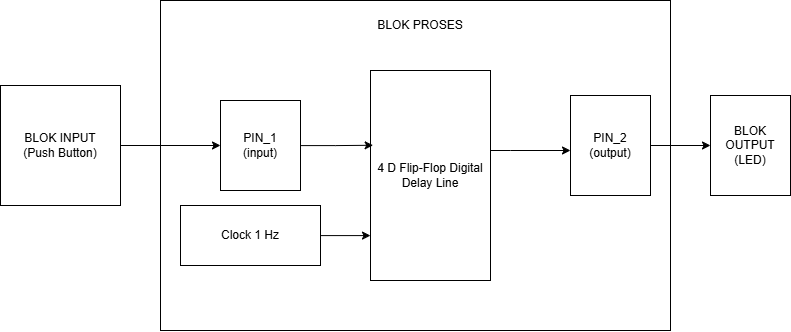

The diagram above was exported from draw.io. Its source (the exported page's mxGraphModel, read from the mxfile embedded in the PNG):
<mxGraphModel dx="1382" dy="816" grid="1" gridSize="10" guides="1" tooltips="1" connect="1" arrows="1" fold="1" page="1" pageScale="1" pageWidth="1654" pageHeight="1169" math="0" shadow="0">
  <root>
    <mxCell id="0" />
    <mxCell id="1" parent="0" />
    <mxCell id="2goPZ1bPjliRe5500dPe-3" edge="1" parent="1" source="2goPZ1bPjliRe5500dPe-1" style="edgeStyle=orthogonalEdgeStyle;rounded=0;orthogonalLoop=1;jettySize=auto;html=1;" target="2goPZ1bPjliRe5500dPe-2" value="">
      <mxGeometry relative="1" as="geometry" />
    </mxCell>
    <mxCell id="2goPZ1bPjliRe5500dPe-1" parent="1" style="whiteSpace=wrap;html=1;" value="BLOK INPUT&lt;div&gt;(Push Button)&lt;/div&gt;" vertex="1">
      <mxGeometry height="120" width="120" x="90" y="165" as="geometry" />
    </mxCell>
    <mxCell id="2goPZ1bPjliRe5500dPe-2" parent="1" style="whiteSpace=wrap;html=1;" value="PIN_1&lt;div&gt;(input)&lt;/div&gt;" vertex="1">
      <mxGeometry height="90" width="80" x="310" y="180" as="geometry" />
    </mxCell>
    <mxCell id="2goPZ1bPjliRe5500dPe-14" edge="1" parent="1" source="2goPZ1bPjliRe5500dPe-4" style="edgeStyle=orthogonalEdgeStyle;rounded=0;orthogonalLoop=1;jettySize=auto;html=1;entryX=0;entryY=0.55;entryDx=0;entryDy=0;entryPerimeter=0;" target="2goPZ1bPjliRe5500dPe-6">
      <mxGeometry relative="1" as="geometry">
        <Array as="points">
          <mxPoint x="600" y="230" />
          <mxPoint x="600" y="230" />
        </Array>
        <mxPoint x="650" y="229" as="targetPoint" />
      </mxGeometry>
    </mxCell>
    <mxCell id="2goPZ1bPjliRe5500dPe-4" parent="1" style="whiteSpace=wrap;html=1;" value="4 D Flip-Flop Digital Delay Line" vertex="1">
      <mxGeometry height="210" width="120" x="460" y="150" as="geometry" />
    </mxCell>
    <mxCell id="2goPZ1bPjliRe5500dPe-9" edge="1" parent="1" source="2goPZ1bPjliRe5500dPe-6" style="edgeStyle=orthogonalEdgeStyle;rounded=0;orthogonalLoop=1;jettySize=auto;html=1;" target="2goPZ1bPjliRe5500dPe-8" value="">
      <mxGeometry relative="1" as="geometry" />
    </mxCell>
    <mxCell id="2goPZ1bPjliRe5500dPe-6" parent="1" style="whiteSpace=wrap;html=1;" value="PIN_2&lt;div&gt;(output)&lt;/div&gt;" vertex="1">
      <mxGeometry height="100" width="80" x="660" y="175" as="geometry" />
    </mxCell>
    <mxCell id="2goPZ1bPjliRe5500dPe-8" parent="1" style="whiteSpace=wrap;html=1;" value="BLOK OUTPUT&lt;div&gt;(LED)&lt;/div&gt;" vertex="1">
      <mxGeometry height="100" width="80" x="800" y="175" as="geometry" />
    </mxCell>
    <mxCell id="2goPZ1bPjliRe5500dPe-13" edge="1" parent="1" source="2goPZ1bPjliRe5500dPe-10" style="edgeStyle=orthogonalEdgeStyle;rounded=0;orthogonalLoop=1;jettySize=auto;html=1;" value="">
      <mxGeometry relative="1" as="geometry">
        <Array as="points">
          <mxPoint x="460" y="315" />
        </Array>
        <mxPoint x="460" y="315" as="targetPoint" />
      </mxGeometry>
    </mxCell>
    <mxCell id="2goPZ1bPjliRe5500dPe-10" parent="1" style="whiteSpace=wrap;html=1;" value="Clock 1 Hz" vertex="1">
      <mxGeometry height="60" width="140" x="270" y="285" as="geometry" />
    </mxCell>
    <mxCell id="2goPZ1bPjliRe5500dPe-12" edge="1" parent="1" source="2goPZ1bPjliRe5500dPe-2" style="edgeStyle=orthogonalEdgeStyle;rounded=0;orthogonalLoop=1;jettySize=auto;html=1;entryX=0.022;entryY=0.356;entryDx=0;entryDy=0;entryPerimeter=0;" target="2goPZ1bPjliRe5500dPe-4">
      <mxGeometry relative="1" as="geometry" />
    </mxCell>
    <mxCell id="2goPZ1bPjliRe5500dPe-16" parent="1" style="rounded=0;whiteSpace=wrap;html=1;fillColor=none;strokeColor=#000000;strokeWidth=1;gradientColor=none;" value="" vertex="1">
      <mxGeometry height="330" width="510" x="250" y="80" as="geometry" />
    </mxCell>
    <mxCell id="2goPZ1bPjliRe5500dPe-17" parent="1" style="text;html=1;whiteSpace=wrap;strokeColor=none;fillColor=none;align=center;verticalAlign=middle;rounded=0;" value="BLOK PROSES" vertex="1">
      <mxGeometry height="30" width="140" x="440" y="90" as="geometry" />
    </mxCell>
  </root>
</mxGraphModel>